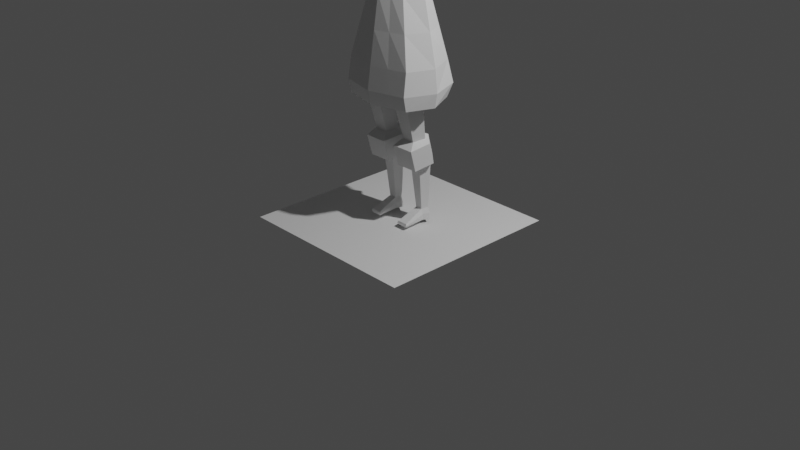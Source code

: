 # Source: lowpolygirl.blend  (saved by Blender 4.0.36; exported with 4.5.12 LTS)
import bpy
from mathutils import Matrix  # noqa: F401  (used for matrix-valued properties, if any)

bpy.ops.wm.read_factory_settings(use_empty=True)
scene = bpy.context.scene
scene.name = 'Scene'

# ---- collections
col_collection = bpy.data.collections.new('Collection'); scene.collection.children.link(col_collection)

# ---- world
world_world = bpy.data.worlds.new('World'); scene.world = world_world
world_world.use_nodes = True; world_world.node_tree.nodes.clear()
_N = world_world.node_tree.nodes; _L = world_world.node_tree.links
n0 = _N.new('ShaderNodeOutputWorld'); n0.name = 'World Output'; n0.location = (300, 300)
n1 = _N.new('ShaderNodeBackground'); n1.name = 'Background'; n1.location = (10, 300)
n1.inputs[0].default_value = (0.05088, 0.05088, 0.05088, 1.0)
_L.new(n1.outputs[0], n0.inputs[0])
n0.is_active_output = True
world_world.color = (0.05088, 0.05088, 0.05088)
world_world.use_sun_shadow = False
world_world.sun_shadow_jitter_overblur = 0.0

# ---- cameras
cam_camera = bpy.data.cameras.new('Camera')
cam_camera.clip_end = 100.0
cam_camera.ortho_scale = 7.314

# ---- lights
light_light = bpy.data.lights.new('Light', 'POINT')
light_light.transmission_factor = 0.0
light_light.use_soft_falloff = False
light_light.energy = 1000.0
light_light.shadow_soft_size = 0.1
light_light.shadow_maximum_resolution = 0.006
light_light.use_absolute_resolution = True

# ---- meshes
me_cube_002 = bpy.data.meshes.new('Cube.002')
me_cube_002.from_pydata([(1.064, -0.76, -0.8487), (0.6412, -0.4685, 1.0), (0.9558, 0.8681, -0.8487), (0.5331, 0.5766, 1.0), (0.9558, 0.8681, -1.915), (1.064, -0.76, -1.915), (1.083, -0.8562, -1.501), (1.083, 0.9642, -1.501), (0.0, 1.03, -0.8487), (0.0, 0.7387, 1.0), (0.0, -1.03, -0.8487), (0.0, -0.7387, 1.0), (0.0, 1.03, -1.915), (0.0, -1.03, -1.915), (0.0, 1.126, -1.501), (0.0, -1.126, -1.501), (1.367, 0.0, -0.8487), (0.9439, 0.0, 1.0), (1.367, 0.0, -1.915), (1.44, 0.0, -1.501), (0.4676, -0.306, 2.363), (0.3658, 0.3926, 2.327), (0.0, 0.5009, 2.165), (0.0, -0.4866, 2.165), (0.7524, 0.007168, 2.465), (0.4243, -0.4611, 2.601), (0.3226, 0.5682, 2.564), (0.0, 0.7279, 2.403), (0.0, -0.7273, 2.403), (0.7092, 0.0003252, 2.703), (0.4435, -0.4528, 2.565), (0.0, -0.7085, 2.363), (0.3411, 0.5578, 2.528), (0.7333, 0.001558, 2.672), (0.0, 0.7112, 2.363), (0.0, -0.5477, 2.199), (0.7659, 0.006245, 2.508), (0.4745, -0.3502, 2.402), (0.372, 0.4412, 2.365), (0.0, 0.5597, 2.199), (0.2666, 0.6577, 1.0), (0.4779, 0.9491, -0.8487), (0.4779, 0.9491, -1.915), (0.5417, 1.045, -1.501), (0.1829, 0.4467, 2.246), (0.1613, 0.6481, 2.484), (0.1706, 0.6345, 2.445), (0.186, 0.5005, 2.282), (0.532, -0.8951, -0.8487), (0.532, -0.8951, -1.915), (0.5417, -0.9913, -1.501), (0.3206, -0.6036, 1.0), (0.2338, -0.3963, 2.264), (0.2122, -0.5942, 2.502), (0.2217, -0.5807, 2.464), (0.2373, -0.4489, 2.301), (0.7445, 0.7223, 0.07566), (0.8526, -0.6143, 0.07566), (0.0, -0.8845, 0.07566), (0.0, 0.8845, 0.07566), (1.155, 0.0, 0.07566), (0.3722, 0.8034, 0.07566), (0.4263, -0.7494, 0.07566), (0.4495, 0.4846, 1.663), (0.0, 0.6198, 1.582), (0.8481, 0.003584, 1.733), (0.5544, -0.3872, 1.682), (0.0, -0.6126, 1.582), (0.2247, 0.5522, 1.623), (0.2772, -0.4999, 1.632)], [], [(61, 40, 3, 56), (60, 17, 1, 57), (65, 63, 21, 24), (19, 6, 5, 18), (43, 7, 4, 42), (41, 2, 7, 43), (16, 0, 6, 19), (48, 10, 15, 50), (50, 15, 13, 49), (69, 66, 20, 52), (62, 51, 11, 58), (66, 65, 24, 20), (2, 16, 19, 7), (7, 19, 18, 4), (68, 64, 22, 44), (56, 3, 17, 60), (54, 30, 25, 53), (33, 32, 26, 29), (30, 33, 29, 25), (46, 34, 27, 45), (47, 39, 34, 46), (37, 36, 33, 30), (36, 38, 32, 33), (55, 37, 30, 54), (52, 20, 37, 55), (24, 21, 38, 36), (20, 24, 36, 37), (44, 22, 39, 47), (21, 44, 47, 38), (38, 47, 46, 32), (32, 46, 45, 26), (63, 68, 44, 21), (8, 41, 43, 14), (14, 43, 42, 12), (59, 9, 40, 61), (23, 52, 55, 35), (35, 55, 54, 31), (31, 54, 53, 28), (57, 1, 51, 62), (67, 69, 52, 23), (6, 50, 49, 5), (0, 48, 50, 6), (0, 57, 62, 48), (8, 59, 61, 41), (2, 56, 60, 16), (48, 62, 58, 10), (16, 60, 57, 0), (41, 61, 56, 2), (11, 51, 69, 67), (3, 40, 68, 63), (40, 9, 64, 68), (1, 17, 65, 66), (51, 1, 66, 69), (17, 3, 63, 65)])
_uv = me_cube_002.uv_layers.new(name='UVMap')
_uv.uv.foreach_set('vector', [0.5, 0.4375, 0.625, 0.4375, 0.625, 0.5, 0.5, 0.5, 0.5, 0.625, 0.625, 0.625, 0.625, 0.75, 0.5, 0.75, 0.625, 0.625, 0.625, 0.5, 0.625, 0.5, 0.625, 0.625, 0.375, 0.625, 0.375, 0.75, 0.375, 0.75, 0.375, 0.625, 0.375, 0.4375, 0.375, 0.5, 0.375, 0.5, 0.375, 0.4375, 0.375, 0.4375, 0.375, 0.5, 0.375, 0.5, 0.375, 0.4375, 0.375, 0.625, 0.375, 0.75, 0.375, 0.75, 0.375, 0.625, 0.375, 0.8125, 0.375, 0.875, 0.375, 0.875, 0.375, 0.8125, 0.375, 0.8125, 0.375, 0.875, 0.375, 0.875, 0.375, 0.8125, 0.625, 0.8125, 0.625, 0.75, 0.625, 0.75, 0.625, 0.8125, 0.5, 0.8125, 0.625, 0.8125, 0.625, 0.875, 0.5, 0.875, 0.625, 0.75, 0.625, 0.625, 0.625, 0.625, 0.625, 0.75, 0.375, 0.5, 0.375, 0.625, 0.375, 0.625, 0.375, 0.5, 0.375, 0.5, 0.375, 0.625, 0.375, 0.625, 0.375, 0.5, 0.625, 0.4375, 0.625, 0.375, 0.625, 0.375, 0.625, 0.4375, 0.5, 0.5, 0.625, 0.5, 0.625, 0.625, 0.5, 0.625, 0.625, 0.8125, 0.625, 0.75, 0.625, 0.75, 0.625, 0.8125, 0.625, 0.625, 0.625, 0.5, 0.625, 0.5, 0.625, 0.625, 0.625, 0.75, 0.625, 0.625, 0.625, 0.625, 0.625, 0.75, 0.625, 0.4375, 0.625, 0.375, 0.625, 0.375, 0.625, 0.4375, 0.625, 0.4375, 0.625, 0.375, 0.625, 0.375, 0.625, 0.4375, 0.625, 0.75, 0.625, 0.625, 0.625, 0.625, 0.625, 0.75, 0.625, 0.625, 0.625, 0.5, 0.625, 0.5, 0.625, 0.625, 0.625, 0.8125, 0.625, 0.75, 0.625, 0.75, 0.625, 0.8125, 0.625, 0.8125, 0.625, 0.75, 0.625, 0.75, 0.625, 0.8125, 0.625, 0.625, 0.625, 0.5, 0.625, 0.5, 0.625, 0.625, 0.625, 0.75, 0.625, 0.625, 0.625, 0.625, 0.625, 0.75, 0.625, 0.4375, 0.625, 0.375, 0.625, 0.375, 0.625, 0.4375, 0.625, 0.5, 0.625, 0.4375, 0.625, 0.4375, 0.625, 0.5, 0.625, 0.5, 0.625, 0.4375, 0.625, 0.4375, 0.625, 0.5, 0.625, 0.5, 0.625, 0.4375, 0.625, 0.4375, 0.625, 0.5, 0.625, 0.5, 0.625, 0.4375, 0.625, 0.4375, 0.625, 0.5, 0.375, 0.375, 0.375, 0.4375, 0.375, 0.4375, 0.375, 0.375, 0.375, 0.375, 0.375, 0.4375, 0.375, 0.4375, 0.375, 0.375, 0.5, 0.375, 0.625, 0.375, 0.625, 0.4375, 0.5, 0.4375, 0.625, 0.875, 0.625, 0.8125, 0.625, 0.8125, 0.625, 0.875, 0.625, 0.875, 0.625, 0.8125, 0.625, 0.8125, 0.625, 0.875, 0.625, 0.875, 0.625, 0.8125, 0.625, 0.8125, 0.625, 0.875, 0.5, 0.75, 0.625, 0.75, 0.625, 0.8125, 0.5, 0.8125, 0.625, 0.875, 0.625, 0.8125, 0.625, 0.8125, 0.625, 0.875, 0.375, 0.75, 0.375, 0.8125, 0.375, 0.8125, 0.375, 0.75, 0.375, 0.75, 0.375, 0.8125, 0.375, 0.8125, 0.375, 0.75, 0.375, 0.75, 0.5, 0.75, 0.5, 0.8125, 0.375, 0.8125, 0.375, 0.375, 0.5, 0.375, 0.5, 0.4375, 0.375, 0.4375, 0.375, 0.5, 0.5, 0.5, 0.5, 0.625, 0.375, 0.625, 0.375, 0.8125, 0.5, 0.8125, 0.5, 0.875, 0.375, 0.875, 0.375, 0.625, 0.5, 0.625, 0.5, 0.75, 0.375, 0.75, 0.375, 0.4375, 0.5, 0.4375, 0.5, 0.5, 0.375, 0.5, 0.625, 0.875, 0.625, 0.8125, 0.625, 0.8125, 0.625, 0.875, 0.625, 0.5, 0.625, 0.4375, 0.625, 0.4375, 0.625, 0.5, 0.625, 0.4375, 0.625, 0.375, 0.625, 0.375, 0.625, 0.4375, 0.625, 0.75, 0.625, 0.625, 0.625, 0.625, 0.625, 0.75, 0.625, 0.8125, 0.625, 0.75, 0.625, 0.75, 0.625, 0.8125, 0.625, 0.625, 0.625, 0.5, 0.625, 0.5, 0.625, 0.625])
me_cube_002.update()
me_cylinder = bpy.data.meshes.new('Cylinder')
me_cylinder.from_pydata([(0.0, 1.804, -2.845), (5.269e-08, 1.38, 1.343), (0.9511, 1.122, -2.952), (1.371, 0.384, 1.304), (0.5878, 0.01702, -3.125), (0.8476, -1.227, 1.239), (-0.5878, 0.01702, -3.125), (-0.8476, -1.227, 1.239), (-0.9511, 1.122, -2.952), (-1.371, 0.384, 1.304), (8.771e-08, 2.443, -3.159), (1.47, 1.158, -3.301), (1.106, -0.7358, -3.685), (-1.106, -0.7358, -3.685), (-1.463, 1.158, -3.36), (8.771e-08, 2.984, -5.167), (1.47, 1.699, -5.309), (1.106, -0.1946, -5.693), (-1.106, -0.1946, -5.693), (-1.463, 1.699, -5.368), (4.44e-08, 2.531, -5.335), (0.9057, 1.881, -5.437), (0.5598, 0.8291, -5.601), (-0.5598, 0.8291, -5.601), (-0.9057, 1.881, -5.437), (2.697e-08, 2.382, -9.899), (0.5502, 1.987, -9.961), (0.3401, 1.348, -10.06), (-0.3401, 1.348, -10.06), (-0.5502, 1.987, -9.961), (2.697e-08, 2.389, -11.14), (0.7203, 1.989, -11.12), (0.5101, 1.343, -11.1), (-0.4931, 1.343, -11.1), (-0.7033, 1.989, -11.12), (0.5101, -0.7329, -10.85), (-0.4931, -0.7329, -10.85), (0.5101, -0.7194, -11.2), (-0.4931, -0.7194, -11.2), (-0.3911, 0.6545, -10.32), (-0.4421, -0.03918, -10.58), (0.4534, -0.03918, -10.58), (0.3968, 0.6545, -10.32), (0.5101, -0.032, -11.16), (0.5101, 0.6554, -11.13), (-0.4931, -0.032, -11.16), (-0.4931, 0.6554, -11.13), (-0.5051, 1.332, -10.57), (0.5134, 1.332, -10.57), (0.7197, 2.019, -10.53), (-0.0002623, 2.476, -10.51), (-0.7115, 2.019, -10.53), (-0.5578, -0.7894, -11.02), (0.5749, -0.7893, -11.02), (-0.5319, 0.656, -10.72), (-0.5578, -0.03382, -10.87), (0.5431, 0.6561, -10.72), (0.5719, -0.03362, -10.87)], [], [(0, 1, 3, 2), (2, 3, 5, 4), (4, 5, 7, 6), (6, 7, 9, 8), (8, 9, 1, 0), (6, 8, 14, 13), (2, 4, 12, 11), (8, 0, 10, 14), (0, 2, 11, 10), (4, 6, 13, 12), (12, 13, 18, 17), (10, 11, 16, 15), (13, 14, 19, 18), (11, 12, 17, 16), (14, 10, 15, 19), (18, 19, 24, 23), (16, 17, 22, 21), (19, 15, 20, 24), (17, 18, 23, 22), (15, 16, 21, 20), (22, 23, 28, 27), (20, 21, 26, 25), (23, 24, 29, 28), (21, 22, 27, 26), (24, 20, 25, 29), (41, 40, 36, 35), (50, 49, 31, 30), (47, 51, 34, 33), (49, 48, 32, 31), (51, 50, 30, 34), (53, 52, 38, 37), (57, 41, 35, 53), (45, 43, 37, 38), (55, 45, 38, 52), (47, 33, 46, 54), (54, 46, 45, 55), (33, 32, 44, 46), (46, 44, 43, 45), (48, 27, 42, 56), (56, 42, 41, 57), (27, 28, 39, 42), (42, 39, 40, 41), (44, 56, 57, 43), (32, 48, 56, 44), (39, 54, 55, 40), (28, 47, 54, 39), (40, 55, 52, 36), (43, 57, 53, 37), (35, 36, 52, 53), (29, 25, 50, 51), (26, 27, 48, 49), (28, 29, 51, 47), (25, 26, 49, 50)])
_uv = me_cylinder.uv_layers.new(name='UVMap')
_uv.uv.foreach_set('vector', [1.0, 0.0, 1.0, 1.0, 0.8, 1.0, 0.8, 0.0, 0.8, 0.0, 0.8, 1.0, 0.6, 1.0, 0.6, 0.0, 0.6, 0.0, 0.6, 1.0, 0.4, 1.0, 0.4, 0.0, 0.4, 0.0, 0.4, 1.0, 0.2, 1.0, 0.2, 0.0, 0.2, 0.0, 0.2, 1.0, 2.98e-08, 1.0, 2.98e-08, 0.0, 0.4, 0.0, 0.2, 0.0, 0.2, 0.0, 0.4, 0.0, 0.8, 0.0, 0.6, 0.0, 0.6, 0.0, 0.8, 0.0, 0.2, 0.0, 2.98e-08, 0.0, 2.98e-08, 0.0, 0.2, 0.0, 1.0, 0.0, 0.8, 0.0, 0.8, 0.0, 1.0, 0.0, 0.6, 0.0, 0.4, 0.0, 0.4, 0.0, 0.6, 0.0, 0.6, 0.0, 0.4, 0.0, 0.4, 0.0, 0.6, 0.0, 1.0, 0.0, 0.8, 0.0, 0.8, 0.0, 1.0, 0.0, 0.4, 0.0, 0.2, 0.0, 0.2, 0.0, 0.4, 0.0, 0.8, 0.0, 0.6, 0.0, 0.6, 0.0, 0.8, 0.0, 0.2, 0.0, 2.98e-08, 0.0, 2.98e-08, 0.0, 0.2, 0.0, 0.4, 0.0, 0.2, 0.0, 0.2, 0.0, 0.4, 0.0, 0.8, 0.0, 0.6, 0.0, 0.6, 0.0, 0.8, 0.0, 0.2, 0.0, 2.98e-08, 0.0, 2.98e-08, 0.0, 0.2, 0.0, 0.6, 0.0, 0.4, 0.0, 0.4, 0.0, 0.6, 0.0, 1.0, 0.0, 0.8, 0.0, 0.8, 0.0, 1.0, 0.0, 0.6, 0.0, 0.4, 0.0, 0.4, 0.0, 0.6, 0.0, 1.0, 0.0, 0.8, 0.0, 0.8, 0.0, 1.0, 0.0, 0.4, 0.0, 0.2, 0.0, 0.2, 0.0, 0.4, 0.0, 0.8, 0.0, 0.6, 0.0, 0.6, 0.0, 0.8, 0.0, 0.2, 0.0, 2.98e-08, 0.0, 2.98e-08, 0.0, 0.2, 0.0, 0.6, 0.0, 0.4, 0.0, 0.4, 0.0, 0.6, 0.0, 1.0, 0.0, 0.8, 0.0, 0.8, 0.0, 1.0, 0.0, 0.4, 0.0, 0.2, 0.0, 0.2, 0.0, 0.4, 0.0, 0.8, 0.0, 0.6, 0.0, 0.6, 0.0, 0.8, 0.0, 0.2, 0.0, 2.98e-08, 0.0, 2.98e-08, 0.0, 0.2, 0.0, 0.6, 0.0, 0.4, 0.0, 0.4, 0.0, 0.6, 0.0, 0.6, 0.0, 0.6, 0.0, 0.6, 0.0, 0.6, 0.0, 0.0, 0.0, 0.0, 0.0, 0.0, 0.0, 0.0, 0.0, 0.4, 0.0, 0.4, 0.0, 0.4, 0.0, 0.4, 0.0, 0.4, 0.0, 0.4, 0.0, 0.4, 0.0, 0.4, 0.0, 0.4, 0.0, 0.4, 0.0, 0.4, 0.0, 0.4, 0.0, 0.0, 0.0, 0.0, 0.0, 0.0, 0.0, 0.0, 0.0, 0.0, 0.0, 0.0, 0.0, 0.0, 0.0, 0.0, 0.0, 0.6, 0.0, 0.6, 0.0, 0.6, 0.0, 0.6, 0.0, 0.6, 0.0, 0.6, 0.0, 0.6, 0.0, 0.6, 0.0, 0.6, 0.0, 0.4, 0.0, 0.4, 0.0, 0.6, 0.0, 0.6, 0.0, 0.4, 0.0, 0.4, 0.0, 0.6, 0.0, 0.6, 0.0, 0.6, 0.0, 0.6, 0.0, 0.6, 0.0, 0.6, 0.0, 0.6, 0.0, 0.6, 0.0, 0.6, 0.0, 0.4, 0.0, 0.4, 0.0, 0.4, 0.0, 0.4, 0.0, 0.4, 0.0, 0.4, 0.0, 0.4, 0.0, 0.4, 0.0, 0.4, 0.0, 0.4, 0.0, 0.4, 0.0, 0.4, 0.0, 0.6, 0.0, 0.6, 0.0, 0.6, 0.0, 0.6, 0.0, 0.6, 0.0, 0.4, 0.0, 0.4, 0.0, 0.6, 0.0, 0.2, 0.0, 2.98e-08, 0.0, 2.98e-08, 0.0, 0.2, 0.0, 0.8, 0.0, 0.6, 0.0, 0.6, 0.0, 0.8, 0.0, 0.4, 0.0, 0.2, 0.0, 0.2, 0.0, 0.4, 0.0, 1.0, 0.0, 0.8, 0.0, 0.8, 0.0, 1.0, 0.0])
me_cylinder.update()
me_plane = bpy.data.meshes.new('Plane')
me_plane.from_pydata([(-1.0, -1.0, 0.0), (1.0, -1.0, 0.0), (-1.0, 1.0, 0.0), (1.0, 1.0, 0.0)], [], [(0, 1, 3, 2)])
_uv = me_plane.uv_layers.new(name='UVMap')
_uv.uv.foreach_set('vector', [0.0, 0.0, 1.0, 0.0, 1.0, 1.0, 0.0, 1.0])
me_plane.update()

# ---- objects
ob_light = bpy.data.objects.new('Light', light_light)
ob_camera = bpy.data.objects.new('Camera', cam_camera)
ob_empty = bpy.data.objects.new('Empty', None)
ob_empty_001 = bpy.data.objects.new('Empty.001', None)
ob_body2 = bpy.data.objects.new('body2', me_cube_002)
ob_legs = bpy.data.objects.new('legs', me_cylinder)
ob_plane = bpy.data.objects.new('Plane', me_plane)

# ---- transforms, parenting, visibility, modifiers, constraints
ob_light.location = (4.076, 1.005, 5.904)
ob_light.rotation_euler = (0.6503, 0.05522, 1.866)
ob_light.lock_rotations_4d = False
ob_light.empty_display_type = 'ARROWS'
ob_light.color = (0.0, 0.0, 0.0, 0.0)
ob_light.lineart.crease_threshold = 0.0
ob_camera.location = (7.359, -6.926, 4.958)
ob_camera.rotation_euler = (1.109, 0.0, 0.8149)
ob_camera.lock_rotations_4d = False
ob_camera.empty_display_type = 'ARROWS'
ob_camera.color = (0.0, 0.0, 0.0, 0.0)
ob_camera.display_type = 'WIRE'
ob_camera.lineart.crease_threshold = 0.0
ob_empty.location = (1.049, 2.539, 1.962)
ob_empty.rotation_euler = (1.571, -0.0, -0.0)
ob_empty.empty_display_type = 'IMAGE'
ob_empty.empty_display_size = 5.0
ob_empty.use_empty_image_alpha = True
ob_empty.color = (1.0, 1.0, 1.0, 0.6)
ob_empty_001.location = (-3.308, -1.117, 1.962)
ob_empty_001.rotation_euler = (1.571, -0.0, 1.571)
ob_empty_001.empty_display_type = 'IMAGE'
ob_empty_001.empty_display_size = 5.0
ob_empty_001.use_empty_image_alpha = True
ob_empty_001.color = (1.0, 1.0, 1.0, 0.6)
ob_body2.location = (0.0, 0.0, 2.001)
ob_body2.scale = (0.3564, 0.3564, 0.3564)
_m = ob_body2.modifiers.new('Mirror', 'MIRROR')
_m.use_clip = True
ob_legs.location = (0.1905, -0.05841, 1.268)
ob_legs.scale = (0.1101, 0.1101, 0.1101)
_m = ob_legs.modifiers.new('Mirror', 'MIRROR')
_m.mirror_object = ob_body2
ob_plane.location = (0.0, 0.0, 0.0)

# ---- collection membership
col_collection.objects.link(ob_light)
col_collection.objects.link(ob_camera)
col_collection.objects.link(ob_empty)
col_collection.objects.link(ob_empty_001)
col_collection.objects.link(ob_body2)
col_collection.objects.link(ob_legs)
col_collection.objects.link(ob_plane)

# ---- scene / render settings (as saved in the file)
scene.camera = ob_camera
scene.frame_start = 1; scene.frame_end = 250; scene.frame_set(1)
scene.render.engine = 'BLENDER_EEVEE_NEXT'
scene.cycles.sampling_pattern = 'TABULATED_SOBOL'
scene.view_settings.view_transform = 'Filmic'
bpy.context.view_layer.update()
